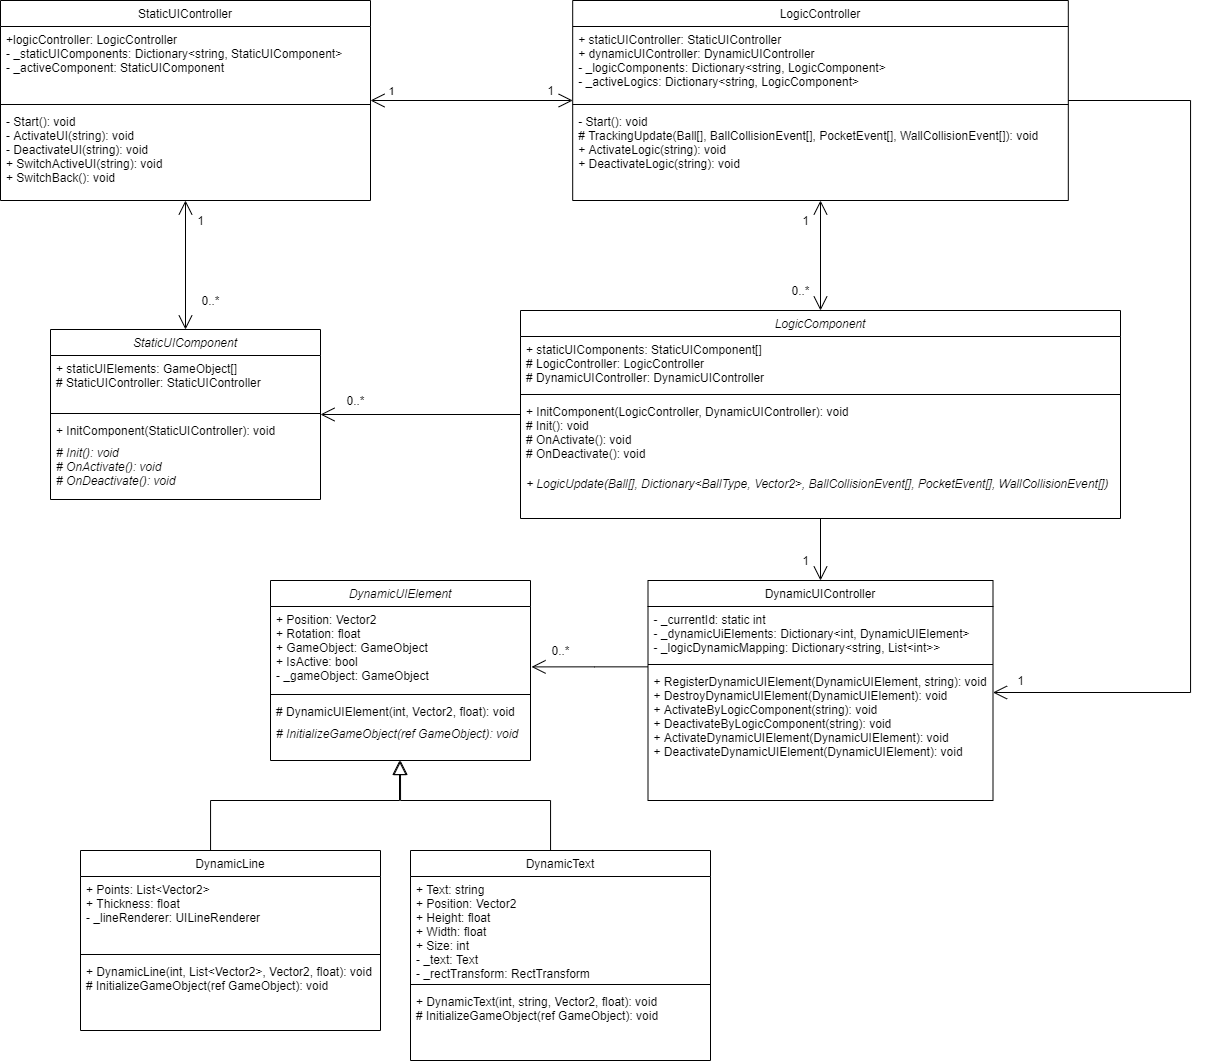

The diagram above was exported from draw.io. Its source (the exported page's mxGraphModel, read from the mxfile embedded in the PNG):
<mxGraphModel dx="2105" dy="1136" grid="1" gridSize="10" guides="1" tooltips="1" connect="1" arrows="1" fold="1" page="1" pageScale="1" pageWidth="827" pageHeight="1169" math="0" shadow="0">
  <root>
    <mxCell id="WIyWlLk6GJQsqaUBKTNV-0" />
    <mxCell id="WIyWlLk6GJQsqaUBKTNV-1" parent="WIyWlLk6GJQsqaUBKTNV-0" />
    <mxCell id="zkfFHV4jXpPFQw0GAbJ--0" value="StaticUIController" style="swimlane;fontStyle=0;align=center;verticalAlign=top;childLayout=stackLayout;horizontal=1;startSize=26;horizontalStack=0;resizeParent=1;resizeLast=0;collapsible=1;marginBottom=0;rounded=0;shadow=0;strokeWidth=1;" parent="WIyWlLk6GJQsqaUBKTNV-1" vertex="1">
      <mxGeometry x="-290" y="60" width="370" height="200" as="geometry">
        <mxRectangle x="220" y="120" width="160" height="26" as="alternateBounds" />
      </mxGeometry>
    </mxCell>
    <mxCell id="zkfFHV4jXpPFQw0GAbJ--1" value="+logicController: LogicController&#10;- _staticUIComponents: Dictionary&lt;string, StaticUIComponent&gt;&#10;- _activeComponent: StaticUIComponent" style="text;align=left;verticalAlign=top;spacingLeft=4;spacingRight=4;overflow=hidden;rotatable=0;points=[[0,0.5],[1,0.5]];portConstraint=eastwest;" parent="zkfFHV4jXpPFQw0GAbJ--0" vertex="1">
      <mxGeometry y="26" width="370" height="74" as="geometry" />
    </mxCell>
    <mxCell id="zkfFHV4jXpPFQw0GAbJ--4" value="" style="line;html=1;strokeWidth=1;align=left;verticalAlign=middle;spacingTop=-1;spacingLeft=3;spacingRight=3;rotatable=0;labelPosition=right;points=[];portConstraint=eastwest;" parent="zkfFHV4jXpPFQw0GAbJ--0" vertex="1">
      <mxGeometry y="100" width="370" height="8" as="geometry" />
    </mxCell>
    <mxCell id="zkfFHV4jXpPFQw0GAbJ--5" value="- Start(): void&#10;- ActivateUI(string): void&#10;- DeactivateUI(string): void&#10;+ SwitchActiveUI(string): void&#10;+ SwitchBack(): void" style="text;align=left;verticalAlign=top;spacingLeft=4;spacingRight=4;overflow=hidden;rotatable=0;points=[[0,0.5],[1,0.5]];portConstraint=eastwest;" parent="zkfFHV4jXpPFQw0GAbJ--0" vertex="1">
      <mxGeometry y="108" width="370" height="82" as="geometry" />
    </mxCell>
    <mxCell id="zkfFHV4jXpPFQw0GAbJ--6" value="StaticUIComponent" style="swimlane;fontStyle=2;align=center;verticalAlign=top;childLayout=stackLayout;horizontal=1;startSize=26;horizontalStack=0;resizeParent=1;resizeLast=0;collapsible=1;marginBottom=0;rounded=0;shadow=0;strokeWidth=1;" parent="WIyWlLk6GJQsqaUBKTNV-1" vertex="1">
      <mxGeometry x="-240" y="389" width="270" height="170" as="geometry">
        <mxRectangle x="130" y="380" width="160" height="26" as="alternateBounds" />
      </mxGeometry>
    </mxCell>
    <mxCell id="zkfFHV4jXpPFQw0GAbJ--7" value="+ staticUIElements: GameObject[] &#10;# StaticUIController: StaticUIController " style="text;align=left;verticalAlign=top;spacingLeft=4;spacingRight=4;overflow=hidden;rotatable=0;points=[[0,0.5],[1,0.5]];portConstraint=eastwest;" parent="zkfFHV4jXpPFQw0GAbJ--6" vertex="1">
      <mxGeometry y="26" width="270" height="54" as="geometry" />
    </mxCell>
    <mxCell id="zkfFHV4jXpPFQw0GAbJ--9" value="" style="line;html=1;strokeWidth=1;align=left;verticalAlign=middle;spacingTop=-1;spacingLeft=3;spacingRight=3;rotatable=0;labelPosition=right;points=[];portConstraint=eastwest;" parent="zkfFHV4jXpPFQw0GAbJ--6" vertex="1">
      <mxGeometry y="80" width="270" height="8" as="geometry" />
    </mxCell>
    <mxCell id="zkfFHV4jXpPFQw0GAbJ--10" value="+ InitComponent(StaticUIController): void" style="text;align=left;verticalAlign=top;spacingLeft=4;spacingRight=4;overflow=hidden;rotatable=0;points=[[0,0.5],[1,0.5]];portConstraint=eastwest;fontStyle=0" parent="zkfFHV4jXpPFQw0GAbJ--6" vertex="1">
      <mxGeometry y="88" width="270" height="22" as="geometry" />
    </mxCell>
    <mxCell id="ijnDs9KHq9CA4FejzKYB-0" value="# Init(): void&#10;# OnActivate(): void&#10;# OnDeactivate(): void" style="text;align=left;verticalAlign=top;spacingLeft=4;spacingRight=4;overflow=hidden;rotatable=0;points=[[0,0.5],[1,0.5]];portConstraint=eastwest;fontStyle=2" parent="zkfFHV4jXpPFQw0GAbJ--6" vertex="1">
      <mxGeometry y="110" width="270" height="60" as="geometry" />
    </mxCell>
    <mxCell id="OgmnIPsUlCh-NWajPHjy-2" value="" style="endArrow=open;endFill=1;endSize=12;html=1;exitX=0.5;exitY=1;exitDx=0;exitDy=0;entryX=0.5;entryY=0;entryDx=0;entryDy=0;startArrow=open;startFill=0;startSize=12;" parent="WIyWlLk6GJQsqaUBKTNV-1" source="zkfFHV4jXpPFQw0GAbJ--0" target="zkfFHV4jXpPFQw0GAbJ--6" edge="1">
      <mxGeometry width="160" relative="1" as="geometry">
        <mxPoint x="-105" y="350" as="sourcePoint" />
        <mxPoint x="0.6399999999998727" y="257.58399999999995" as="targetPoint" />
      </mxGeometry>
    </mxCell>
    <mxCell id="jIZ0gtgK2RJZYwxiZlWX-0" style="edgeStyle=orthogonalEdgeStyle;rounded=0;orthogonalLoop=1;jettySize=auto;html=1;endArrow=open;endFill=0;endSize=12;" edge="1" parent="WIyWlLk6GJQsqaUBKTNV-1" source="OgmnIPsUlCh-NWajPHjy-9" target="OgmnIPsUlCh-NWajPHjy-21">
      <mxGeometry relative="1" as="geometry">
        <mxPoint x="960" y="790" as="targetPoint" />
        <Array as="points">
          <mxPoint x="900" y="160" />
          <mxPoint x="900" y="752" />
        </Array>
      </mxGeometry>
    </mxCell>
    <mxCell id="OgmnIPsUlCh-NWajPHjy-9" value="LogicController" style="swimlane;fontStyle=0;align=center;verticalAlign=top;childLayout=stackLayout;horizontal=1;startSize=26;horizontalStack=0;resizeParent=1;resizeLast=0;collapsible=1;marginBottom=0;rounded=0;shadow=0;strokeWidth=1;" parent="WIyWlLk6GJQsqaUBKTNV-1" vertex="1">
      <mxGeometry x="282.19" y="60" width="495.62" height="200" as="geometry">
        <mxRectangle x="220" y="120" width="160" height="26" as="alternateBounds" />
      </mxGeometry>
    </mxCell>
    <mxCell id="OgmnIPsUlCh-NWajPHjy-10" value="+ staticUIController: StaticUIController&#10;+ dynamicUIController: DynamicUIController&#10;- _logicComponents: Dictionary&lt;string, LogicComponent&gt;&#10;- _activeLogics: Dictionary&lt;string, LogicComponent&gt;" style="text;align=left;verticalAlign=top;spacingLeft=4;spacingRight=4;overflow=hidden;rotatable=0;points=[[0,0.5],[1,0.5]];portConstraint=eastwest;" parent="OgmnIPsUlCh-NWajPHjy-9" vertex="1">
      <mxGeometry y="26" width="495.62" height="74" as="geometry" />
    </mxCell>
    <mxCell id="OgmnIPsUlCh-NWajPHjy-11" value="" style="line;html=1;strokeWidth=1;align=left;verticalAlign=middle;spacingTop=-1;spacingLeft=3;spacingRight=3;rotatable=0;labelPosition=right;points=[];portConstraint=eastwest;" parent="OgmnIPsUlCh-NWajPHjy-9" vertex="1">
      <mxGeometry y="100" width="495.62" height="8" as="geometry" />
    </mxCell>
    <mxCell id="OgmnIPsUlCh-NWajPHjy-12" value="- Start(): void&#10;# TrackingUpdate(Ball[], BallCollisionEvent[], PocketEvent[], WallCollisionEvent[]): void&#10;+ ActivateLogic(string): void&#10;+ DeactivateLogic(string): void" style="text;align=left;verticalAlign=top;spacingLeft=4;spacingRight=4;overflow=hidden;rotatable=0;points=[[0,0.5],[1,0.5]];portConstraint=eastwest;" parent="OgmnIPsUlCh-NWajPHjy-9" vertex="1">
      <mxGeometry y="108" width="495.62" height="82" as="geometry" />
    </mxCell>
    <mxCell id="OgmnIPsUlCh-NWajPHjy-13" value="LogicComponent" style="swimlane;fontStyle=2;align=center;verticalAlign=top;childLayout=stackLayout;horizontal=1;startSize=26;horizontalStack=0;resizeParent=1;resizeLast=0;collapsible=1;marginBottom=0;rounded=0;shadow=0;strokeWidth=1;" parent="WIyWlLk6GJQsqaUBKTNV-1" vertex="1">
      <mxGeometry x="230" y="370" width="600" height="208" as="geometry">
        <mxRectangle x="130" y="380" width="160" height="26" as="alternateBounds" />
      </mxGeometry>
    </mxCell>
    <mxCell id="OgmnIPsUlCh-NWajPHjy-14" value="+ staticUIComponents: StaticUIComponent[]&#10;# LogicController: LogicController&#10;# DynamicUIController: DynamicUIController" style="text;align=left;verticalAlign=top;spacingLeft=4;spacingRight=4;overflow=hidden;rotatable=0;points=[[0,0.5],[1,0.5]];portConstraint=eastwest;" parent="OgmnIPsUlCh-NWajPHjy-13" vertex="1">
      <mxGeometry y="26" width="600" height="54" as="geometry" />
    </mxCell>
    <mxCell id="OgmnIPsUlCh-NWajPHjy-15" value="" style="line;html=1;strokeWidth=1;align=left;verticalAlign=middle;spacingTop=-1;spacingLeft=3;spacingRight=3;rotatable=0;labelPosition=right;points=[];portConstraint=eastwest;" parent="OgmnIPsUlCh-NWajPHjy-13" vertex="1">
      <mxGeometry y="80" width="600" height="8" as="geometry" />
    </mxCell>
    <mxCell id="OgmnIPsUlCh-NWajPHjy-19" value="+ InitComponent(LogicController, DynamicUIController): void&#10;# Init(): void&#10;# OnActivate(): void&#10;# OnDeactivate(): void" style="text;align=left;verticalAlign=top;spacingLeft=4;spacingRight=4;overflow=hidden;rotatable=0;points=[[0,0.5],[1,0.5]];portConstraint=eastwest;fontStyle=0" parent="OgmnIPsUlCh-NWajPHjy-13" vertex="1">
      <mxGeometry y="88" width="600" height="72" as="geometry" />
    </mxCell>
    <mxCell id="Z0iOh7NSkRZS5ePtpSke-0" value="+ LogicUpdate(Ball[], Dictionary&lt;BallType, Vector2&gt;, BallCollisionEvent[], PocketEvent[], WallCollisionEvent[])" style="text;align=left;verticalAlign=top;spacingLeft=4;spacingRight=4;overflow=hidden;rotatable=0;points=[[0,0.5],[1,0.5]];portConstraint=eastwest;fontStyle=2" parent="OgmnIPsUlCh-NWajPHjy-13" vertex="1">
      <mxGeometry y="160" width="600" height="40" as="geometry" />
    </mxCell>
    <mxCell id="OgmnIPsUlCh-NWajPHjy-17" value="" style="endArrow=open;endFill=1;endSize=12;html=1;entryX=0.5;entryY=0;entryDx=0;entryDy=0;exitX=0.5;exitY=1;exitDx=0;exitDy=0;startArrow=open;startFill=0;startSize=12;" parent="WIyWlLk6GJQsqaUBKTNV-1" source="OgmnIPsUlCh-NWajPHjy-9" target="OgmnIPsUlCh-NWajPHjy-13" edge="1">
      <mxGeometry width="160" relative="1" as="geometry">
        <mxPoint x="265.62" y="280" as="sourcePoint" />
        <mxPoint x="371.2599999999999" y="257.58399999999995" as="targetPoint" />
      </mxGeometry>
    </mxCell>
    <mxCell id="OgmnIPsUlCh-NWajPHjy-18" value="" style="endArrow=open;endFill=1;endSize=12;html=1;" parent="WIyWlLk6GJQsqaUBKTNV-1" source="OgmnIPsUlCh-NWajPHjy-13" target="zkfFHV4jXpPFQw0GAbJ--6" edge="1">
      <mxGeometry width="160" relative="1" as="geometry">
        <mxPoint x="50" y="360" as="sourcePoint" />
        <mxPoint x="50" y="440" as="targetPoint" />
      </mxGeometry>
    </mxCell>
    <mxCell id="ijnDs9KHq9CA4FejzKYB-7" style="edgeStyle=orthogonalEdgeStyle;rounded=0;orthogonalLoop=1;jettySize=auto;html=1;endArrow=open;endFill=0;endSize=12;entryX=1.004;entryY=0.719;entryDx=0;entryDy=0;entryPerimeter=0;" parent="WIyWlLk6GJQsqaUBKTNV-1" source="OgmnIPsUlCh-NWajPHjy-21" target="ijnDs9KHq9CA4FejzKYB-3" edge="1">
      <mxGeometry relative="1" as="geometry">
        <mxPoint x="250" y="750" as="targetPoint" />
        <Array as="points">
          <mxPoint x="304" y="726" />
        </Array>
      </mxGeometry>
    </mxCell>
    <mxCell id="OgmnIPsUlCh-NWajPHjy-21" value="DynamicUIController" style="swimlane;fontStyle=0;align=center;verticalAlign=top;childLayout=stackLayout;horizontal=1;startSize=26;horizontalStack=0;resizeParent=1;resizeParentMax=0;resizeLast=0;collapsible=1;marginBottom=0;" parent="WIyWlLk6GJQsqaUBKTNV-1" vertex="1">
      <mxGeometry x="357.5" y="640" width="345" height="220" as="geometry" />
    </mxCell>
    <mxCell id="OgmnIPsUlCh-NWajPHjy-22" value="- _currentId: static int&#10;- _dynamicUiElements: Dictionary&lt;int, DynamicUIElement&gt;&#10;- _logicDynamicMapping: Dictionary&lt;string, List&lt;int&gt;&gt;" style="text;strokeColor=none;fillColor=none;align=left;verticalAlign=top;spacingLeft=4;spacingRight=4;overflow=hidden;rotatable=0;points=[[0,0.5],[1,0.5]];portConstraint=eastwest;" parent="OgmnIPsUlCh-NWajPHjy-21" vertex="1">
      <mxGeometry y="26" width="345" height="54" as="geometry" />
    </mxCell>
    <mxCell id="OgmnIPsUlCh-NWajPHjy-23" value="" style="line;strokeWidth=1;fillColor=none;align=left;verticalAlign=middle;spacingTop=-1;spacingLeft=3;spacingRight=3;rotatable=0;labelPosition=right;points=[];portConstraint=eastwest;" parent="OgmnIPsUlCh-NWajPHjy-21" vertex="1">
      <mxGeometry y="80" width="345" height="8" as="geometry" />
    </mxCell>
    <mxCell id="OgmnIPsUlCh-NWajPHjy-24" value="+ RegisterDynamicUIElement(DynamicUIElement, string): void&#10;+ DestroyDynamicUIElement(DynamicUIElement): void&#10;+ ActivateByLogicComponent(string): void&#10;+ DeactivateByLogicComponent(string): void&#10;+ ActivateDynamicUIElement(DynamicUIElement): void&#10;+ DeactivateDynamicUIElement(DynamicUIElement): void" style="text;strokeColor=none;fillColor=none;align=left;verticalAlign=top;spacingLeft=4;spacingRight=4;overflow=hidden;rotatable=0;points=[[0,0.5],[1,0.5]];portConstraint=eastwest;" parent="OgmnIPsUlCh-NWajPHjy-21" vertex="1">
      <mxGeometry y="88" width="345" height="132" as="geometry" />
    </mxCell>
    <mxCell id="OgmnIPsUlCh-NWajPHjy-25" value="" style="endArrow=open;endFill=1;endSize=12;html=1;startArrow=open;startFill=0;startSize=12;" parent="WIyWlLk6GJQsqaUBKTNV-1" source="OgmnIPsUlCh-NWajPHjy-9" target="zkfFHV4jXpPFQw0GAbJ--0" edge="1">
      <mxGeometry width="160" relative="1" as="geometry">
        <mxPoint x="278.75" y="160" as="sourcePoint" />
        <mxPoint x="70" y="160" as="targetPoint" />
      </mxGeometry>
    </mxCell>
    <mxCell id="OgmnIPsUlCh-NWajPHjy-26" value="1" style="edgeLabel;html=1;align=center;verticalAlign=middle;resizable=0;points=[];" parent="OgmnIPsUlCh-NWajPHjy-25" vertex="1" connectable="0">
      <mxGeometry x="0.5533" y="-1" relative="1" as="geometry">
        <mxPoint x="-25" y="-9" as="offset" />
      </mxGeometry>
    </mxCell>
    <mxCell id="OgmnIPsUlCh-NWajPHjy-27" value="0..*" style="text;html=1;align=center;verticalAlign=middle;resizable=0;points=[];autosize=1;strokeColor=none;" parent="WIyWlLk6GJQsqaUBKTNV-1" vertex="1">
      <mxGeometry x="495" y="340" width="30" height="20" as="geometry" />
    </mxCell>
    <mxCell id="OgmnIPsUlCh-NWajPHjy-28" value="0..*" style="text;html=1;align=center;verticalAlign=middle;resizable=0;points=[];autosize=1;strokeColor=none;" parent="WIyWlLk6GJQsqaUBKTNV-1" vertex="1">
      <mxGeometry x="50" y="450" width="30" height="20" as="geometry" />
    </mxCell>
    <mxCell id="OgmnIPsUlCh-NWajPHjy-29" value="0..*" style="text;html=1;align=center;verticalAlign=middle;resizable=0;points=[];autosize=1;strokeColor=none;" parent="WIyWlLk6GJQsqaUBKTNV-1" vertex="1">
      <mxGeometry x="-95" y="350" width="30" height="20" as="geometry" />
    </mxCell>
    <mxCell id="OgmnIPsUlCh-NWajPHjy-30" value="1" style="text;html=1;align=center;verticalAlign=middle;resizable=0;points=[];autosize=1;strokeColor=none;" parent="WIyWlLk6GJQsqaUBKTNV-1" vertex="1">
      <mxGeometry x="505" y="610" width="20" height="20" as="geometry" />
    </mxCell>
    <mxCell id="OgmnIPsUlCh-NWajPHjy-34" value="" style="endArrow=open;endFill=1;endSize=12;html=1;" parent="WIyWlLk6GJQsqaUBKTNV-1" source="OgmnIPsUlCh-NWajPHjy-13" target="OgmnIPsUlCh-NWajPHjy-21" edge="1">
      <mxGeometry width="160" relative="1" as="geometry">
        <mxPoint x="680.62" y="390" as="sourcePoint" />
        <mxPoint x="840.62" y="390" as="targetPoint" />
      </mxGeometry>
    </mxCell>
    <mxCell id="zz_3N2Zb4sPql11vpfF2-4" value="1" style="text;html=1;align=center;verticalAlign=middle;resizable=0;points=[];autosize=1;strokeColor=none;" parent="WIyWlLk6GJQsqaUBKTNV-1" vertex="1">
      <mxGeometry x="-100" y="270" width="20" height="20" as="geometry" />
    </mxCell>
    <mxCell id="zz_3N2Zb4sPql11vpfF2-6" value="1" style="text;html=1;align=center;verticalAlign=middle;resizable=0;points=[];autosize=1;strokeColor=none;" parent="WIyWlLk6GJQsqaUBKTNV-1" vertex="1">
      <mxGeometry x="250" y="140" width="20" height="20" as="geometry" />
    </mxCell>
    <mxCell id="ijnDs9KHq9CA4FejzKYB-1" value="1" style="text;html=1;align=center;verticalAlign=middle;resizable=0;points=[];autosize=1;strokeColor=none;" parent="WIyWlLk6GJQsqaUBKTNV-1" vertex="1">
      <mxGeometry x="505" y="270" width="20" height="20" as="geometry" />
    </mxCell>
    <mxCell id="ijnDs9KHq9CA4FejzKYB-2" value="DynamicUIElement" style="swimlane;fontStyle=2;align=center;verticalAlign=top;childLayout=stackLayout;horizontal=1;startSize=26;horizontalStack=0;resizeParent=1;resizeParentMax=0;resizeLast=0;collapsible=1;marginBottom=0;" parent="WIyWlLk6GJQsqaUBKTNV-1" vertex="1">
      <mxGeometry x="-20" y="640" width="260" height="180" as="geometry" />
    </mxCell>
    <mxCell id="ijnDs9KHq9CA4FejzKYB-3" value="+ Position: Vector2&#10;+ Rotation: float&#10;+ GameObject: GameObject&#10;+ IsActive: bool&#10;- _gameObject: GameObject" style="text;strokeColor=none;fillColor=none;align=left;verticalAlign=top;spacingLeft=4;spacingRight=4;overflow=hidden;rotatable=0;points=[[0,0.5],[1,0.5]];portConstraint=eastwest;" parent="ijnDs9KHq9CA4FejzKYB-2" vertex="1">
      <mxGeometry y="26" width="260" height="84" as="geometry" />
    </mxCell>
    <mxCell id="ijnDs9KHq9CA4FejzKYB-4" value="" style="line;strokeWidth=1;fillColor=none;align=left;verticalAlign=middle;spacingTop=-1;spacingLeft=3;spacingRight=3;rotatable=0;labelPosition=right;points=[];portConstraint=eastwest;" parent="ijnDs9KHq9CA4FejzKYB-2" vertex="1">
      <mxGeometry y="110" width="260" height="8" as="geometry" />
    </mxCell>
    <mxCell id="ijnDs9KHq9CA4FejzKYB-5" value="# DynamicUIElement(int, Vector2, float): void&#10;" style="text;strokeColor=none;fillColor=none;align=left;verticalAlign=top;spacingLeft=4;spacingRight=4;overflow=hidden;rotatable=0;points=[[0,0.5],[1,0.5]];portConstraint=eastwest;" parent="ijnDs9KHq9CA4FejzKYB-2" vertex="1">
      <mxGeometry y="118" width="260" height="22" as="geometry" />
    </mxCell>
    <mxCell id="ijnDs9KHq9CA4FejzKYB-6" value="# InitializeGameObject(ref GameObject): void&#10;" style="text;strokeColor=none;fillColor=none;align=left;verticalAlign=top;spacingLeft=4;spacingRight=4;overflow=hidden;rotatable=0;points=[[0,0.5],[1,0.5]];portConstraint=eastwest;fontStyle=2" parent="ijnDs9KHq9CA4FejzKYB-2" vertex="1">
      <mxGeometry y="140" width="260" height="40" as="geometry" />
    </mxCell>
    <mxCell id="ijnDs9KHq9CA4FejzKYB-8" value="0..*" style="text;html=1;align=center;verticalAlign=middle;resizable=0;points=[];autosize=1;strokeColor=none;" parent="WIyWlLk6GJQsqaUBKTNV-1" vertex="1">
      <mxGeometry x="255" y="700" width="30" height="20" as="geometry" />
    </mxCell>
    <mxCell id="ijnDs9KHq9CA4FejzKYB-15" style="edgeStyle=orthogonalEdgeStyle;rounded=0;orthogonalLoop=1;jettySize=auto;html=1;endArrow=block;endFill=0;endSize=12;" parent="WIyWlLk6GJQsqaUBKTNV-1" source="ijnDs9KHq9CA4FejzKYB-10" target="ijnDs9KHq9CA4FejzKYB-2" edge="1">
      <mxGeometry relative="1" as="geometry">
        <Array as="points">
          <mxPoint x="-80" y="860" />
          <mxPoint x="109" y="860" />
        </Array>
      </mxGeometry>
    </mxCell>
    <mxCell id="ijnDs9KHq9CA4FejzKYB-10" value="DynamicLine" style="swimlane;fontStyle=0;align=center;verticalAlign=top;childLayout=stackLayout;horizontal=1;startSize=26;horizontalStack=0;resizeParent=1;resizeParentMax=0;resizeLast=0;collapsible=1;marginBottom=0;" parent="WIyWlLk6GJQsqaUBKTNV-1" vertex="1">
      <mxGeometry x="-210" y="910" width="300" height="180" as="geometry" />
    </mxCell>
    <mxCell id="ijnDs9KHq9CA4FejzKYB-11" value="+ Points: List&lt;Vector2&gt;&#10;+ Thickness: float&#10;- _lineRenderer: UILineRenderer" style="text;strokeColor=none;fillColor=none;align=left;verticalAlign=top;spacingLeft=4;spacingRight=4;overflow=hidden;rotatable=0;points=[[0,0.5],[1,0.5]];portConstraint=eastwest;" parent="ijnDs9KHq9CA4FejzKYB-10" vertex="1">
      <mxGeometry y="26" width="300" height="74" as="geometry" />
    </mxCell>
    <mxCell id="ijnDs9KHq9CA4FejzKYB-12" value="" style="line;strokeWidth=1;fillColor=none;align=left;verticalAlign=middle;spacingTop=-1;spacingLeft=3;spacingRight=3;rotatable=0;labelPosition=right;points=[];portConstraint=eastwest;" parent="ijnDs9KHq9CA4FejzKYB-10" vertex="1">
      <mxGeometry y="100" width="300" height="8" as="geometry" />
    </mxCell>
    <mxCell id="ijnDs9KHq9CA4FejzKYB-13" value="+ DynamicLine(int, List&lt;Vector2&gt;, Vector2, float): void&#10;# InitializeGameObject(ref GameObject): void" style="text;strokeColor=none;fillColor=none;align=left;verticalAlign=top;spacingLeft=4;spacingRight=4;overflow=hidden;rotatable=0;points=[[0,0.5],[1,0.5]];portConstraint=eastwest;" parent="ijnDs9KHq9CA4FejzKYB-10" vertex="1">
      <mxGeometry y="108" width="300" height="72" as="geometry" />
    </mxCell>
    <mxCell id="ijnDs9KHq9CA4FejzKYB-20" style="edgeStyle=orthogonalEdgeStyle;rounded=0;orthogonalLoop=1;jettySize=auto;html=1;endArrow=block;endFill=0;endSize=12;" parent="WIyWlLk6GJQsqaUBKTNV-1" source="ijnDs9KHq9CA4FejzKYB-16" edge="1">
      <mxGeometry relative="1" as="geometry">
        <mxPoint x="110" y="820" as="targetPoint" />
        <Array as="points">
          <mxPoint x="260" y="860" />
          <mxPoint x="110" y="860" />
        </Array>
      </mxGeometry>
    </mxCell>
    <mxCell id="ijnDs9KHq9CA4FejzKYB-16" value="DynamicText" style="swimlane;fontStyle=0;align=center;verticalAlign=top;childLayout=stackLayout;horizontal=1;startSize=26;horizontalStack=0;resizeParent=1;resizeParentMax=0;resizeLast=0;collapsible=1;marginBottom=0;" parent="WIyWlLk6GJQsqaUBKTNV-1" vertex="1">
      <mxGeometry x="120" y="910" width="300" height="210" as="geometry" />
    </mxCell>
    <mxCell id="ijnDs9KHq9CA4FejzKYB-17" value="+ Text: string&#10;+ Position: Vector2&#10;+ Height: float&#10;+ Width: float&#10;+ Size: int&#10;- _text: Text&#10;- _rectTransform: RectTransform" style="text;strokeColor=none;fillColor=none;align=left;verticalAlign=top;spacingLeft=4;spacingRight=4;overflow=hidden;rotatable=0;points=[[0,0.5],[1,0.5]];portConstraint=eastwest;" parent="ijnDs9KHq9CA4FejzKYB-16" vertex="1">
      <mxGeometry y="26" width="300" height="104" as="geometry" />
    </mxCell>
    <mxCell id="ijnDs9KHq9CA4FejzKYB-18" value="" style="line;strokeWidth=1;fillColor=none;align=left;verticalAlign=middle;spacingTop=-1;spacingLeft=3;spacingRight=3;rotatable=0;labelPosition=right;points=[];portConstraint=eastwest;" parent="ijnDs9KHq9CA4FejzKYB-16" vertex="1">
      <mxGeometry y="130" width="300" height="8" as="geometry" />
    </mxCell>
    <mxCell id="ijnDs9KHq9CA4FejzKYB-19" value="+ DynamicText(int, string, Vector2, float): void&#10;# InitializeGameObject(ref GameObject): void" style="text;strokeColor=none;fillColor=none;align=left;verticalAlign=top;spacingLeft=4;spacingRight=4;overflow=hidden;rotatable=0;points=[[0,0.5],[1,0.5]];portConstraint=eastwest;" parent="ijnDs9KHq9CA4FejzKYB-16" vertex="1">
      <mxGeometry y="138" width="300" height="72" as="geometry" />
    </mxCell>
    <mxCell id="jIZ0gtgK2RJZYwxiZlWX-1" value="1" style="text;html=1;align=center;verticalAlign=middle;resizable=0;points=[];autosize=1;strokeColor=none;" vertex="1" parent="WIyWlLk6GJQsqaUBKTNV-1">
      <mxGeometry x="720" y="730" width="20" height="20" as="geometry" />
    </mxCell>
  </root>
</mxGraphModel>